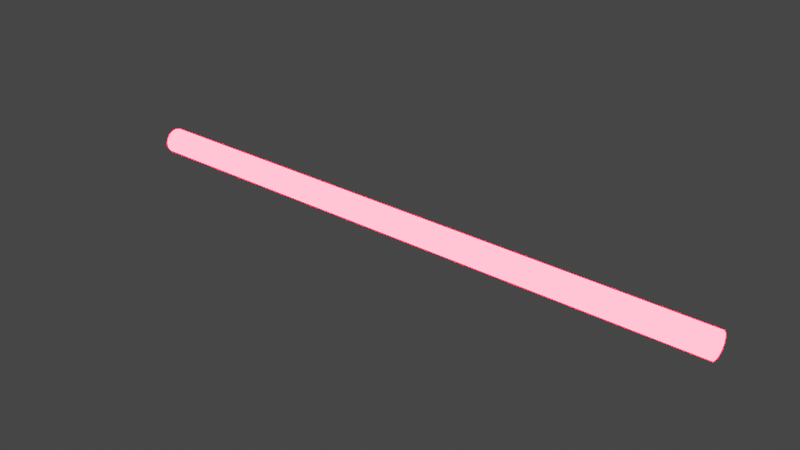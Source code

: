 # Source: I_M_FIRING_MAH_LAZERRRRR.blend  (saved by Blender 2.93.21; exported with 4.5.12 LTS)
import bpy
from mathutils import Matrix  # noqa: F401  (used for matrix-valued properties, if any)

bpy.ops.wm.read_factory_settings(use_empty=True)
scene = bpy.context.scene
scene.name = 'Scene'

# ---- collections
col_collection = bpy.data.collections.new('Collection'); scene.collection.children.link(col_collection)

# ---- materials (node trees are filled in below, after node groups)
mat_material_001 = bpy.data.materials.new('Material.001')
mat_material_001.use_transparent_shadow = False

# ---- material node trees
mat_material_001.use_nodes = True; mat_material_001.node_tree.nodes.clear()
_N = mat_material_001.node_tree.nodes; _L = mat_material_001.node_tree.links
n0 = _N.new('ShaderNodeOutputMaterial'); n0.name = 'Material Output'; n0.location = (300, 300)
n1 = _N.new('ShaderNodeEmission'); n1.name = 'Emission'; n1.location = (10, 300)
n1.inputs[1].default_value = 91.6
n2 = _N.new('ShaderNodeValToRGB'); n2.name = 'ColorRamp'; n2.location = (-246, 339)
while len(n2.color_ramp.elements) > 1: n2.color_ramp.elements.remove(n2.color_ramp.elements[-1])
n2.color_ramp.elements[0].position = 0.1; n2.color_ramp.elements[0].color = (1.0, 0.3945, 0.09802, 1.0)
_e = n2.color_ramp.elements.new(0.3606); _e.color = (1.0, 0.0, 0.004602, 1.0)
_L.new(n1.outputs[0], n0.inputs[0])
_L.new(n2.outputs[0], n1.inputs[0])
n0.is_active_output = True

# ---- world
world_world = bpy.data.worlds.new('World'); scene.world = world_world
world_world.use_nodes = True; world_world.node_tree.nodes.clear()
_N = world_world.node_tree.nodes; _L = world_world.node_tree.links
n0 = _N.new('ShaderNodeOutputWorld'); n0.name = 'World Output'; n0.location = (300, 300)
n1 = _N.new('ShaderNodeBackground'); n1.name = 'Background'; n1.location = (10, 300)
n1.inputs[0].default_value = (0.05088, 0.05088, 0.05088, 1.0)
_L.new(n1.outputs[0], n0.inputs[0])
n0.is_active_output = True
world_world.color = (0.05088, 0.05088, 0.05088)
world_world.use_sun_shadow = False
world_world.sun_shadow_jitter_overblur = 0.0

# ---- meshes
me_circle = bpy.data.meshes.new('Circle')
me_circle.from_pydata([(-9.297e-07, 0.512, 4.763), (-0.1959, 0.473, 4.763), (-0.362, 0.362, 4.763), (-0.473, 0.1959, 4.763), (-0.512, -6.656e-07, 4.763), (-0.473, -0.1959, 4.763), (-0.362, -0.362, 4.763), (-0.1959, -0.473, 4.763), (-8.849e-07, -0.512, 4.763), (0.1959, -0.473, 4.763), (0.362, -0.362, 4.763), (0.473, -0.1959, 4.763), (0.512, -6.371e-07, 4.763), (0.473, 0.1959, 4.763), (0.362, 0.362, 4.763), (0.1959, 0.473, 4.763), (3.873e-06, 0.512, -19.9), (-0.1959, 0.473, -19.9), (-0.362, 0.362, -19.9), (-0.473, 0.1959, -19.9), (-0.512, 2.648e-06, -19.9), (-0.473, -0.1959, -19.9), (-0.362, -0.362, -19.9), (-0.1959, -0.473, -19.9), (3.917e-06, -0.512, -19.9), (0.1959, -0.473, -19.9), (0.362, -0.362, -19.9), (0.473, -0.1959, -19.9), (0.512, 2.677e-06, -19.9), (0.473, 0.1959, -19.9), (0.362, 0.362, -19.9), (0.1959, 0.473, -19.9)], [], [(5, 4, 20, 21), (13, 12, 28, 29), (6, 5, 21, 22), (14, 13, 29, 30), (7, 6, 22, 23), (15, 14, 30, 31), (8, 7, 23, 24), (1, 0, 16, 17), (0, 15, 31, 16), (9, 8, 24, 25), (2, 1, 17, 18), (10, 9, 25, 26), (3, 2, 18, 19), (11, 10, 26, 27), (4, 3, 19, 20), (12, 11, 27, 28)])
_uv = me_circle.uv_layers.new(name='UVMap')
_uv.uv.foreach_set('vector', [0.0, 0.0, 0.0, 0.0, 0.0, 0.0, 0.0, 0.0, 0.0, 0.0, 0.0, 0.0, 0.0, 0.0, 0.0, 0.0, 0.0, 0.0, 0.0, 0.0, 0.0, 0.0, 0.0, 0.0, 0.0, 0.0, 0.0, 0.0, 0.0, 0.0, 0.0, 0.0, 0.0, 0.0, 0.0, 0.0, 0.0, 0.0, 0.0, 0.0, 0.0, 0.0, 0.0, 0.0, 0.0, 0.0, 0.0, 0.0, 0.0, 0.0, 0.0, 0.0, 0.0, 0.0, 0.0, 0.0, 0.0, 0.0, 0.0, 0.0, 0.0, 0.0, 0.0, 0.0, 0.0, 0.0, 0.0, 0.0, 0.0, 0.0, 0.0, 0.0, 0.0, 0.0, 0.0, 0.0, 0.0, 0.0, 0.0, 0.0, 0.0, 0.0, 0.0, 0.0, 0.0, 0.0, 0.0, 0.0, 0.0, 0.0, 0.0, 0.0, 0.0, 0.0, 0.0, 0.0, 0.0, 0.0, 0.0, 0.0, 0.0, 0.0, 0.0, 0.0, 0.0, 0.0, 0.0, 0.0, 0.0, 0.0, 0.0, 0.0, 0.0, 0.0, 0.0, 0.0, 0.0, 0.0, 0.0, 0.0, 0.0, 0.0, 0.0, 0.0, 0.0, 0.0, 0.0, 0.0])
me_circle.materials.append(mat_material_001)
me_circle.use_remesh_fix_poles = True
me_circle.use_remesh_preserve_attributes = False
me_circle.update()

# ---- objects
ob_circle = bpy.data.objects.new('Circle', me_circle)

# ---- transforms, parenting, visibility, modifiers, constraints
ob_circle.location = (0.0, 0.0, 0.0)
ob_circle.rotation_euler = (-1.344e-07, -1.571, 0.0)

# ---- collection membership
col_collection.objects.link(ob_circle)

# ---- scene / render settings (as saved in the file)
scene.frame_start = 1; scene.frame_end = 250; scene.frame_set(1)
scene.render.engine = 'BLENDER_EEVEE_NEXT'
scene.cycles.use_denoising = False
scene.cycles.samples = 128
scene.cycles.sampling_pattern = 'TABULATED_SOBOL'
scene.cycles.use_adaptive_sampling = False
scene.cycles.use_light_tree = False
scene.view_settings.view_transform = 'Filmic'
bpy.context.view_layer.update()

# ---- added for rendering (the .blend has no active camera): camera
cam_auto = bpy.data.cameras.new('AutoCamera')
cam_auto.lens = 50.0
cam_auto.sensor_width = 36.0
cam_auto.clip_end = 1000.0
ob_auto_camera = bpy.data.objects.new('AutoCamera', cam_auto)
scene.collection.objects.link(ob_auto_camera)
ob_auto_camera.location = (30.4291, -27.4315, 18.2877)
ob_auto_camera.rotation_euler = (1.09748, -7.21219e-08, 0.694738)
scene.camera = ob_auto_camera
bpy.context.view_layer.update()

